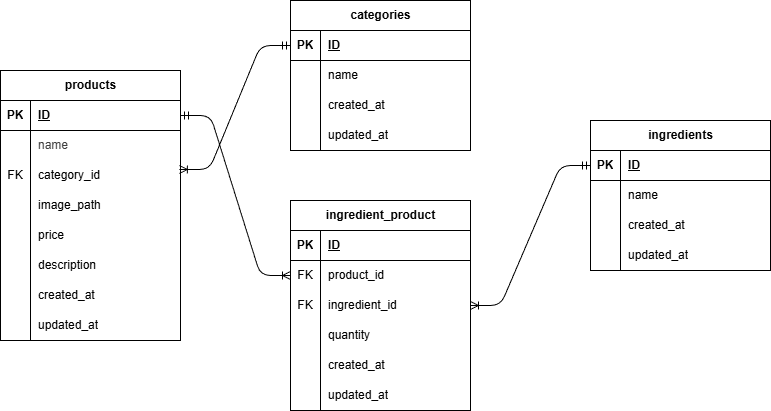

The diagram above was exported from draw.io. Its source (the exported page's mxGraphModel, read from the mxfile embedded in the PNG):
<mxGraphModel dx="1088" dy="1509" grid="1" gridSize="10" guides="1" tooltips="1" connect="1" arrows="1" fold="1" page="1" pageScale="1" pageWidth="1169" pageHeight="1654" math="0" shadow="0">
  <root>
    <mxCell id="0" />
    <mxCell id="1" parent="0" />
    <mxCell id="2" value="&lt;span class=&quot;notion-enable-hover&quot; data-token-index=&quot;0&quot;&gt;products&lt;/span&gt;" style="shape=table;startSize=30;container=1;collapsible=1;childLayout=tableLayout;fixedRows=1;rowLines=0;fontStyle=1;align=center;resizeLast=1;html=1;" parent="1" vertex="1">
      <mxGeometry x="10" y="80" width="180" height="270" as="geometry" />
    </mxCell>
    <mxCell id="3" value="" style="shape=tableRow;horizontal=0;startSize=0;swimlaneHead=0;swimlaneBody=0;fillColor=none;collapsible=0;dropTarget=0;points=[[0,0.5],[1,0.5]];portConstraint=eastwest;top=0;left=0;right=0;bottom=1;" parent="2" vertex="1">
      <mxGeometry y="30" width="180" height="30" as="geometry" />
    </mxCell>
    <mxCell id="4" value="PK" style="shape=partialRectangle;connectable=0;fillColor=none;top=0;left=0;bottom=0;right=0;fontStyle=1;overflow=hidden;whiteSpace=wrap;html=1;" parent="3" vertex="1">
      <mxGeometry width="30" height="30" as="geometry">
        <mxRectangle width="30" height="30" as="alternateBounds" />
      </mxGeometry>
    </mxCell>
    <mxCell id="5" value="ID" style="shape=partialRectangle;connectable=0;fillColor=none;top=0;left=0;bottom=0;right=0;align=left;spacingLeft=6;fontStyle=5;overflow=hidden;whiteSpace=wrap;html=1;" parent="3" vertex="1">
      <mxGeometry x="30" width="150" height="30" as="geometry">
        <mxRectangle width="150" height="30" as="alternateBounds" />
      </mxGeometry>
    </mxCell>
    <mxCell id="6" value="" style="shape=tableRow;horizontal=0;startSize=0;swimlaneHead=0;swimlaneBody=0;fillColor=none;collapsible=0;dropTarget=0;points=[[0,0.5],[1,0.5]];portConstraint=eastwest;top=0;left=0;right=0;bottom=0;" parent="2" vertex="1">
      <mxGeometry y="60" width="180" height="30" as="geometry" />
    </mxCell>
    <mxCell id="7" value="" style="shape=partialRectangle;connectable=0;fillColor=none;top=0;left=0;bottom=0;right=0;editable=1;overflow=hidden;whiteSpace=wrap;html=1;" parent="6" vertex="1">
      <mxGeometry width="30" height="30" as="geometry">
        <mxRectangle width="30" height="30" as="alternateBounds" />
      </mxGeometry>
    </mxCell>
    <mxCell id="8" value="&lt;span style=&quot;color: rgb(63, 63, 63); background-color: rgb(255, 255, 255);&quot;&gt;name&lt;/span&gt;" style="shape=partialRectangle;connectable=0;fillColor=none;top=0;left=0;bottom=0;right=0;align=left;spacingLeft=6;overflow=hidden;whiteSpace=wrap;html=1;" parent="6" vertex="1">
      <mxGeometry x="30" width="150" height="30" as="geometry">
        <mxRectangle width="150" height="30" as="alternateBounds" />
      </mxGeometry>
    </mxCell>
    <mxCell id="448" style="shape=tableRow;horizontal=0;startSize=0;swimlaneHead=0;swimlaneBody=0;fillColor=none;collapsible=0;dropTarget=0;points=[[0,0.5],[1,0.5]];portConstraint=eastwest;top=0;left=0;right=0;bottom=0;" parent="2" vertex="1">
      <mxGeometry y="90" width="180" height="30" as="geometry" />
    </mxCell>
    <mxCell id="449" value="FK" style="shape=partialRectangle;connectable=0;fillColor=none;top=0;left=0;bottom=0;right=0;editable=1;overflow=hidden;whiteSpace=wrap;html=1;" parent="448" vertex="1">
      <mxGeometry width="30" height="30" as="geometry">
        <mxRectangle width="30" height="30" as="alternateBounds" />
      </mxGeometry>
    </mxCell>
    <mxCell id="450" value="category_id" style="shape=partialRectangle;connectable=0;fillColor=none;top=0;left=0;bottom=0;right=0;align=left;spacingLeft=6;overflow=hidden;whiteSpace=wrap;html=1;" parent="448" vertex="1">
      <mxGeometry x="30" width="150" height="30" as="geometry">
        <mxRectangle width="150" height="30" as="alternateBounds" />
      </mxGeometry>
    </mxCell>
    <mxCell id="12" value="" style="shape=tableRow;horizontal=0;startSize=0;swimlaneHead=0;swimlaneBody=0;fillColor=none;collapsible=0;dropTarget=0;points=[[0,0.5],[1,0.5]];portConstraint=eastwest;top=0;left=0;right=0;bottom=0;" parent="2" vertex="1">
      <mxGeometry y="120" width="180" height="30" as="geometry" />
    </mxCell>
    <mxCell id="13" value="" style="shape=partialRectangle;connectable=0;fillColor=none;top=0;left=0;bottom=0;right=0;editable=1;overflow=hidden;whiteSpace=wrap;html=1;" parent="12" vertex="1">
      <mxGeometry width="30" height="30" as="geometry">
        <mxRectangle width="30" height="30" as="alternateBounds" />
      </mxGeometry>
    </mxCell>
    <mxCell id="14" value="&lt;span style=&quot;color: rgb(0, 0, 0);&quot;&gt;image_path&lt;/span&gt;" style="shape=partialRectangle;connectable=0;fillColor=none;top=0;left=0;bottom=0;right=0;align=left;spacingLeft=6;overflow=hidden;whiteSpace=wrap;html=1;" parent="12" vertex="1">
      <mxGeometry x="30" width="150" height="30" as="geometry">
        <mxRectangle width="150" height="30" as="alternateBounds" />
      </mxGeometry>
    </mxCell>
    <mxCell id="268" style="shape=tableRow;horizontal=0;startSize=0;swimlaneHead=0;swimlaneBody=0;fillColor=none;collapsible=0;dropTarget=0;points=[[0,0.5],[1,0.5]];portConstraint=eastwest;top=0;left=0;right=0;bottom=0;" parent="2" vertex="1">
      <mxGeometry y="150" width="180" height="30" as="geometry" />
    </mxCell>
    <mxCell id="269" style="shape=partialRectangle;connectable=0;fillColor=none;top=0;left=0;bottom=0;right=0;editable=1;overflow=hidden;whiteSpace=wrap;html=1;" parent="268" vertex="1">
      <mxGeometry width="30" height="30" as="geometry">
        <mxRectangle width="30" height="30" as="alternateBounds" />
      </mxGeometry>
    </mxCell>
    <mxCell id="270" value="&lt;span style=&quot;color: rgb(0, 0, 0);&quot;&gt;price&lt;/span&gt;" style="shape=partialRectangle;connectable=0;fillColor=none;top=0;left=0;bottom=0;right=0;align=left;spacingLeft=6;overflow=hidden;whiteSpace=wrap;html=1;" parent="268" vertex="1">
      <mxGeometry x="30" width="150" height="30" as="geometry">
        <mxRectangle width="150" height="30" as="alternateBounds" />
      </mxGeometry>
    </mxCell>
    <mxCell id="89" style="shape=tableRow;horizontal=0;startSize=0;swimlaneHead=0;swimlaneBody=0;fillColor=none;collapsible=0;dropTarget=0;points=[[0,0.5],[1,0.5]];portConstraint=eastwest;top=0;left=0;right=0;bottom=0;" parent="2" vertex="1">
      <mxGeometry y="180" width="180" height="30" as="geometry" />
    </mxCell>
    <mxCell id="90" style="shape=partialRectangle;connectable=0;fillColor=none;top=0;left=0;bottom=0;right=0;editable=1;overflow=hidden;whiteSpace=wrap;html=1;" parent="89" vertex="1">
      <mxGeometry width="30" height="30" as="geometry">
        <mxRectangle width="30" height="30" as="alternateBounds" />
      </mxGeometry>
    </mxCell>
    <mxCell id="91" value="&lt;span style=&quot;color: rgb(0, 0, 0);&quot;&gt;description&lt;/span&gt;" style="shape=partialRectangle;connectable=0;fillColor=none;top=0;left=0;bottom=0;right=0;align=left;spacingLeft=6;overflow=hidden;whiteSpace=wrap;html=1;" parent="89" vertex="1">
      <mxGeometry x="30" width="150" height="30" as="geometry">
        <mxRectangle width="150" height="30" as="alternateBounds" />
      </mxGeometry>
    </mxCell>
    <mxCell id="49" style="shape=tableRow;horizontal=0;startSize=0;swimlaneHead=0;swimlaneBody=0;fillColor=none;collapsible=0;dropTarget=0;points=[[0,0.5],[1,0.5]];portConstraint=eastwest;top=0;left=0;right=0;bottom=0;" parent="2" vertex="1">
      <mxGeometry y="210" width="180" height="30" as="geometry" />
    </mxCell>
    <mxCell id="50" style="shape=partialRectangle;connectable=0;fillColor=none;top=0;left=0;bottom=0;right=0;editable=1;overflow=hidden;whiteSpace=wrap;html=1;" parent="49" vertex="1">
      <mxGeometry width="30" height="30" as="geometry">
        <mxRectangle width="30" height="30" as="alternateBounds" />
      </mxGeometry>
    </mxCell>
    <mxCell id="51" value="&lt;span style=&quot;color: rgb(0, 0, 0);&quot;&gt;created_at&lt;/span&gt;" style="shape=partialRectangle;connectable=0;fillColor=none;top=0;left=0;bottom=0;right=0;align=left;spacingLeft=6;overflow=hidden;whiteSpace=wrap;html=1;" parent="49" vertex="1">
      <mxGeometry x="30" width="150" height="30" as="geometry">
        <mxRectangle width="150" height="30" as="alternateBounds" />
      </mxGeometry>
    </mxCell>
    <mxCell id="52" style="shape=tableRow;horizontal=0;startSize=0;swimlaneHead=0;swimlaneBody=0;fillColor=none;collapsible=0;dropTarget=0;points=[[0,0.5],[1,0.5]];portConstraint=eastwest;top=0;left=0;right=0;bottom=0;" parent="2" vertex="1">
      <mxGeometry y="240" width="180" height="30" as="geometry" />
    </mxCell>
    <mxCell id="53" style="shape=partialRectangle;connectable=0;fillColor=none;top=0;left=0;bottom=0;right=0;editable=1;overflow=hidden;whiteSpace=wrap;html=1;" parent="52" vertex="1">
      <mxGeometry width="30" height="30" as="geometry">
        <mxRectangle width="30" height="30" as="alternateBounds" />
      </mxGeometry>
    </mxCell>
    <mxCell id="54" value="&lt;span style=&quot;color: rgb(0, 0, 0);&quot;&gt;updated_at&lt;/span&gt;" style="shape=partialRectangle;connectable=0;fillColor=none;top=0;left=0;bottom=0;right=0;align=left;spacingLeft=6;overflow=hidden;whiteSpace=wrap;html=1;" parent="52" vertex="1">
      <mxGeometry x="30" width="150" height="30" as="geometry">
        <mxRectangle width="150" height="30" as="alternateBounds" />
      </mxGeometry>
    </mxCell>
    <mxCell id="298" value="&lt;span style=&quot;color: rgb(0, 0, 0);&quot;&gt;categories&lt;/span&gt;" style="shape=table;startSize=30;container=1;collapsible=1;childLayout=tableLayout;fixedRows=1;rowLines=0;fontStyle=1;align=center;resizeLast=1;html=1;" parent="1" vertex="1">
      <mxGeometry x="300" y="10" width="180" height="150" as="geometry" />
    </mxCell>
    <mxCell id="299" value="" style="shape=tableRow;horizontal=0;startSize=0;swimlaneHead=0;swimlaneBody=0;fillColor=none;collapsible=0;dropTarget=0;points=[[0,0.5],[1,0.5]];portConstraint=eastwest;top=0;left=0;right=0;bottom=1;" parent="298" vertex="1">
      <mxGeometry y="30" width="180" height="30" as="geometry" />
    </mxCell>
    <mxCell id="300" value="PK" style="shape=partialRectangle;connectable=0;fillColor=none;top=0;left=0;bottom=0;right=0;fontStyle=1;overflow=hidden;whiteSpace=wrap;html=1;" parent="299" vertex="1">
      <mxGeometry width="30" height="30" as="geometry">
        <mxRectangle width="30" height="30" as="alternateBounds" />
      </mxGeometry>
    </mxCell>
    <mxCell id="301" value="ID" style="shape=partialRectangle;connectable=0;fillColor=none;top=0;left=0;bottom=0;right=0;align=left;spacingLeft=6;fontStyle=5;overflow=hidden;whiteSpace=wrap;html=1;" parent="299" vertex="1">
      <mxGeometry x="30" width="150" height="30" as="geometry">
        <mxRectangle width="150" height="30" as="alternateBounds" />
      </mxGeometry>
    </mxCell>
    <mxCell id="302" value="" style="shape=tableRow;horizontal=0;startSize=0;swimlaneHead=0;swimlaneBody=0;fillColor=none;collapsible=0;dropTarget=0;points=[[0,0.5],[1,0.5]];portConstraint=eastwest;top=0;left=0;right=0;bottom=0;" parent="298" vertex="1">
      <mxGeometry y="60" width="180" height="30" as="geometry" />
    </mxCell>
    <mxCell id="303" value="" style="shape=partialRectangle;connectable=0;fillColor=none;top=0;left=0;bottom=0;right=0;editable=1;overflow=hidden;whiteSpace=wrap;html=1;" parent="302" vertex="1">
      <mxGeometry width="30" height="30" as="geometry">
        <mxRectangle width="30" height="30" as="alternateBounds" />
      </mxGeometry>
    </mxCell>
    <mxCell id="304" value="name" style="shape=partialRectangle;connectable=0;fillColor=none;top=0;left=0;bottom=0;right=0;align=left;spacingLeft=6;overflow=hidden;whiteSpace=wrap;html=1;" parent="302" vertex="1">
      <mxGeometry x="30" width="150" height="30" as="geometry">
        <mxRectangle width="150" height="30" as="alternateBounds" />
      </mxGeometry>
    </mxCell>
    <mxCell id="305" value="" style="shape=tableRow;horizontal=0;startSize=0;swimlaneHead=0;swimlaneBody=0;fillColor=none;collapsible=0;dropTarget=0;points=[[0,0.5],[1,0.5]];portConstraint=eastwest;top=0;left=0;right=0;bottom=0;" parent="298" vertex="1">
      <mxGeometry y="90" width="180" height="30" as="geometry" />
    </mxCell>
    <mxCell id="306" value="" style="shape=partialRectangle;connectable=0;fillColor=none;top=0;left=0;bottom=0;right=0;editable=1;overflow=hidden;whiteSpace=wrap;html=1;" parent="305" vertex="1">
      <mxGeometry width="30" height="30" as="geometry">
        <mxRectangle width="30" height="30" as="alternateBounds" />
      </mxGeometry>
    </mxCell>
    <mxCell id="307" value="&lt;span style=&quot;color: rgb(0, 0, 0);&quot;&gt;created_at&lt;/span&gt;" style="shape=partialRectangle;connectable=0;fillColor=none;top=0;left=0;bottom=0;right=0;align=left;spacingLeft=6;overflow=hidden;whiteSpace=wrap;html=1;" parent="305" vertex="1">
      <mxGeometry x="30" width="150" height="30" as="geometry">
        <mxRectangle width="150" height="30" as="alternateBounds" />
      </mxGeometry>
    </mxCell>
    <mxCell id="308" style="shape=tableRow;horizontal=0;startSize=0;swimlaneHead=0;swimlaneBody=0;fillColor=none;collapsible=0;dropTarget=0;points=[[0,0.5],[1,0.5]];portConstraint=eastwest;top=0;left=0;right=0;bottom=0;" parent="298" vertex="1">
      <mxGeometry y="120" width="180" height="30" as="geometry" />
    </mxCell>
    <mxCell id="309" style="shape=partialRectangle;connectable=0;fillColor=none;top=0;left=0;bottom=0;right=0;editable=1;overflow=hidden;whiteSpace=wrap;html=1;" parent="308" vertex="1">
      <mxGeometry width="30" height="30" as="geometry">
        <mxRectangle width="30" height="30" as="alternateBounds" />
      </mxGeometry>
    </mxCell>
    <mxCell id="310" value="&lt;span style=&quot;color: rgb(0, 0, 0);&quot;&gt;updated_at&lt;/span&gt;" style="shape=partialRectangle;connectable=0;fillColor=none;top=0;left=0;bottom=0;right=0;align=left;spacingLeft=6;overflow=hidden;whiteSpace=wrap;html=1;" parent="308" vertex="1">
      <mxGeometry x="30" width="150" height="30" as="geometry">
        <mxRectangle width="150" height="30" as="alternateBounds" />
      </mxGeometry>
    </mxCell>
    <mxCell id="385" value="" style="edgeStyle=entityRelationEdgeStyle;fontSize=12;html=1;endArrow=ERoneToMany;startArrow=ERmandOne;entryX=0.994;entryY=0.3;entryDx=0;entryDy=0;exitX=0;exitY=0.5;exitDx=0;exitDy=0;entryPerimeter=0;endFill=0;" parent="1" source="299" target="448" edge="1">
      <mxGeometry width="100" height="100" relative="1" as="geometry">
        <mxPoint x="350" y="5" as="sourcePoint" />
        <mxPoint x="200" y="105" as="targetPoint" />
      </mxGeometry>
    </mxCell>
    <mxCell id="452" value="&lt;span style=&quot;color: rgb(0, 0, 0);&quot;&gt;ingredients&lt;/span&gt;" style="shape=table;startSize=30;container=1;collapsible=1;childLayout=tableLayout;fixedRows=1;rowLines=0;fontStyle=1;align=center;resizeLast=1;html=1;" parent="1" vertex="1">
      <mxGeometry x="600" y="130" width="180" height="150" as="geometry" />
    </mxCell>
    <mxCell id="453" value="" style="shape=tableRow;horizontal=0;startSize=0;swimlaneHead=0;swimlaneBody=0;fillColor=none;collapsible=0;dropTarget=0;points=[[0,0.5],[1,0.5]];portConstraint=eastwest;top=0;left=0;right=0;bottom=1;" parent="452" vertex="1">
      <mxGeometry y="30" width="180" height="30" as="geometry" />
    </mxCell>
    <mxCell id="454" value="PK" style="shape=partialRectangle;connectable=0;fillColor=none;top=0;left=0;bottom=0;right=0;fontStyle=1;overflow=hidden;whiteSpace=wrap;html=1;" parent="453" vertex="1">
      <mxGeometry width="30" height="30" as="geometry">
        <mxRectangle width="30" height="30" as="alternateBounds" />
      </mxGeometry>
    </mxCell>
    <mxCell id="455" value="ID" style="shape=partialRectangle;connectable=0;fillColor=none;top=0;left=0;bottom=0;right=0;align=left;spacingLeft=6;fontStyle=5;overflow=hidden;whiteSpace=wrap;html=1;" parent="453" vertex="1">
      <mxGeometry x="30" width="150" height="30" as="geometry">
        <mxRectangle width="150" height="30" as="alternateBounds" />
      </mxGeometry>
    </mxCell>
    <mxCell id="456" value="" style="shape=tableRow;horizontal=0;startSize=0;swimlaneHead=0;swimlaneBody=0;fillColor=none;collapsible=0;dropTarget=0;points=[[0,0.5],[1,0.5]];portConstraint=eastwest;top=0;left=0;right=0;bottom=0;" parent="452" vertex="1">
      <mxGeometry y="60" width="180" height="30" as="geometry" />
    </mxCell>
    <mxCell id="457" value="" style="shape=partialRectangle;connectable=0;fillColor=none;top=0;left=0;bottom=0;right=0;editable=1;overflow=hidden;whiteSpace=wrap;html=1;" parent="456" vertex="1">
      <mxGeometry width="30" height="30" as="geometry">
        <mxRectangle width="30" height="30" as="alternateBounds" />
      </mxGeometry>
    </mxCell>
    <mxCell id="458" value="name" style="shape=partialRectangle;connectable=0;fillColor=none;top=0;left=0;bottom=0;right=0;align=left;spacingLeft=6;overflow=hidden;whiteSpace=wrap;html=1;" parent="456" vertex="1">
      <mxGeometry x="30" width="150" height="30" as="geometry">
        <mxRectangle width="150" height="30" as="alternateBounds" />
      </mxGeometry>
    </mxCell>
    <mxCell id="459" value="" style="shape=tableRow;horizontal=0;startSize=0;swimlaneHead=0;swimlaneBody=0;fillColor=none;collapsible=0;dropTarget=0;points=[[0,0.5],[1,0.5]];portConstraint=eastwest;top=0;left=0;right=0;bottom=0;" parent="452" vertex="1">
      <mxGeometry y="90" width="180" height="30" as="geometry" />
    </mxCell>
    <mxCell id="460" value="" style="shape=partialRectangle;connectable=0;fillColor=none;top=0;left=0;bottom=0;right=0;editable=1;overflow=hidden;whiteSpace=wrap;html=1;" parent="459" vertex="1">
      <mxGeometry width="30" height="30" as="geometry">
        <mxRectangle width="30" height="30" as="alternateBounds" />
      </mxGeometry>
    </mxCell>
    <mxCell id="461" value="&lt;span style=&quot;color: rgb(0, 0, 0);&quot;&gt;created_at&lt;/span&gt;" style="shape=partialRectangle;connectable=0;fillColor=none;top=0;left=0;bottom=0;right=0;align=left;spacingLeft=6;overflow=hidden;whiteSpace=wrap;html=1;" parent="459" vertex="1">
      <mxGeometry x="30" width="150" height="30" as="geometry">
        <mxRectangle width="150" height="30" as="alternateBounds" />
      </mxGeometry>
    </mxCell>
    <mxCell id="462" style="shape=tableRow;horizontal=0;startSize=0;swimlaneHead=0;swimlaneBody=0;fillColor=none;collapsible=0;dropTarget=0;points=[[0,0.5],[1,0.5]];portConstraint=eastwest;top=0;left=0;right=0;bottom=0;" parent="452" vertex="1">
      <mxGeometry y="120" width="180" height="30" as="geometry" />
    </mxCell>
    <mxCell id="463" style="shape=partialRectangle;connectable=0;fillColor=none;top=0;left=0;bottom=0;right=0;editable=1;overflow=hidden;whiteSpace=wrap;html=1;" parent="462" vertex="1">
      <mxGeometry width="30" height="30" as="geometry">
        <mxRectangle width="30" height="30" as="alternateBounds" />
      </mxGeometry>
    </mxCell>
    <mxCell id="464" value="&lt;span style=&quot;color: rgb(0, 0, 0);&quot;&gt;updated_at&lt;/span&gt;" style="shape=partialRectangle;connectable=0;fillColor=none;top=0;left=0;bottom=0;right=0;align=left;spacingLeft=6;overflow=hidden;whiteSpace=wrap;html=1;" parent="462" vertex="1">
      <mxGeometry x="30" width="150" height="30" as="geometry">
        <mxRectangle width="150" height="30" as="alternateBounds" />
      </mxGeometry>
    </mxCell>
    <mxCell id="465" value="&lt;span style=&quot;color: rgb(0, 0, 0);&quot;&gt;ingredient_product&lt;/span&gt;" style="shape=table;startSize=30;container=1;collapsible=1;childLayout=tableLayout;fixedRows=1;rowLines=0;fontStyle=1;align=center;resizeLast=1;html=1;" parent="1" vertex="1">
      <mxGeometry x="300" y="210" width="180" height="210" as="geometry" />
    </mxCell>
    <mxCell id="466" value="" style="shape=tableRow;horizontal=0;startSize=0;swimlaneHead=0;swimlaneBody=0;fillColor=none;collapsible=0;dropTarget=0;points=[[0,0.5],[1,0.5]];portConstraint=eastwest;top=0;left=0;right=0;bottom=1;" parent="465" vertex="1">
      <mxGeometry y="30" width="180" height="30" as="geometry" />
    </mxCell>
    <mxCell id="467" value="PK" style="shape=partialRectangle;connectable=0;fillColor=none;top=0;left=0;bottom=0;right=0;fontStyle=1;overflow=hidden;whiteSpace=wrap;html=1;" parent="466" vertex="1">
      <mxGeometry width="30" height="30" as="geometry">
        <mxRectangle width="30" height="30" as="alternateBounds" />
      </mxGeometry>
    </mxCell>
    <mxCell id="468" value="ID" style="shape=partialRectangle;connectable=0;fillColor=none;top=0;left=0;bottom=0;right=0;align=left;spacingLeft=6;fontStyle=5;overflow=hidden;whiteSpace=wrap;html=1;" parent="466" vertex="1">
      <mxGeometry x="30" width="150" height="30" as="geometry">
        <mxRectangle width="150" height="30" as="alternateBounds" />
      </mxGeometry>
    </mxCell>
    <mxCell id="469" value="" style="shape=tableRow;horizontal=0;startSize=0;swimlaneHead=0;swimlaneBody=0;fillColor=none;collapsible=0;dropTarget=0;points=[[0,0.5],[1,0.5]];portConstraint=eastwest;top=0;left=0;right=0;bottom=0;" parent="465" vertex="1">
      <mxGeometry y="60" width="180" height="30" as="geometry" />
    </mxCell>
    <mxCell id="470" value="FK" style="shape=partialRectangle;connectable=0;fillColor=none;top=0;left=0;bottom=0;right=0;editable=1;overflow=hidden;whiteSpace=wrap;html=1;" parent="469" vertex="1">
      <mxGeometry width="30" height="30" as="geometry">
        <mxRectangle width="30" height="30" as="alternateBounds" />
      </mxGeometry>
    </mxCell>
    <mxCell id="471" value="product_id" style="shape=partialRectangle;connectable=0;fillColor=none;top=0;left=0;bottom=0;right=0;align=left;spacingLeft=6;overflow=hidden;whiteSpace=wrap;html=1;" parent="469" vertex="1">
      <mxGeometry x="30" width="150" height="30" as="geometry">
        <mxRectangle width="150" height="30" as="alternateBounds" />
      </mxGeometry>
    </mxCell>
    <mxCell id="478" value="" style="shape=tableRow;horizontal=0;startSize=0;swimlaneHead=0;swimlaneBody=0;fillColor=none;collapsible=0;dropTarget=0;points=[[0,0.5],[1,0.5]];portConstraint=eastwest;top=0;left=0;right=0;bottom=0;" parent="465" vertex="1">
      <mxGeometry y="90" width="180" height="30" as="geometry" />
    </mxCell>
    <mxCell id="479" value="FK" style="shape=partialRectangle;connectable=0;fillColor=none;top=0;left=0;bottom=0;right=0;editable=1;overflow=hidden;whiteSpace=wrap;html=1;" parent="478" vertex="1">
      <mxGeometry width="30" height="30" as="geometry">
        <mxRectangle width="30" height="30" as="alternateBounds" />
      </mxGeometry>
    </mxCell>
    <mxCell id="480" value="ingredient_id" style="shape=partialRectangle;connectable=0;fillColor=none;top=0;left=0;bottom=0;right=0;align=left;spacingLeft=6;overflow=hidden;whiteSpace=wrap;html=1;" parent="478" vertex="1">
      <mxGeometry x="30" width="150" height="30" as="geometry">
        <mxRectangle width="150" height="30" as="alternateBounds" />
      </mxGeometry>
    </mxCell>
    <mxCell id="483" value="" style="shape=tableRow;horizontal=0;startSize=0;swimlaneHead=0;swimlaneBody=0;fillColor=none;collapsible=0;dropTarget=0;points=[[0,0.5],[1,0.5]];portConstraint=eastwest;top=0;left=0;right=0;bottom=0;" vertex="1" parent="465">
      <mxGeometry y="120" width="180" height="30" as="geometry" />
    </mxCell>
    <mxCell id="484" value="" style="shape=partialRectangle;connectable=0;fillColor=none;top=0;left=0;bottom=0;right=0;editable=1;overflow=hidden;whiteSpace=wrap;html=1;" vertex="1" parent="483">
      <mxGeometry width="30" height="30" as="geometry">
        <mxRectangle width="30" height="30" as="alternateBounds" />
      </mxGeometry>
    </mxCell>
    <mxCell id="485" value="" style="shape=partialRectangle;connectable=0;fillColor=none;top=0;left=0;bottom=0;right=0;align=left;spacingLeft=6;overflow=hidden;whiteSpace=wrap;html=1;" vertex="1" parent="483">
      <mxGeometry x="30" width="150" height="30" as="geometry">
        <mxRectangle width="150" height="30" as="alternateBounds" />
      </mxGeometry>
    </mxCell>
    <mxCell id="472" value="" style="shape=tableRow;horizontal=0;startSize=0;swimlaneHead=0;swimlaneBody=0;fillColor=none;collapsible=0;dropTarget=0;points=[[0,0.5],[1,0.5]];portConstraint=eastwest;top=0;left=0;right=0;bottom=0;" parent="465" vertex="1">
      <mxGeometry y="150" width="180" height="30" as="geometry" />
    </mxCell>
    <mxCell id="473" value="" style="shape=partialRectangle;connectable=0;fillColor=none;top=0;left=0;bottom=0;right=0;editable=1;overflow=hidden;whiteSpace=wrap;html=1;" parent="472" vertex="1">
      <mxGeometry width="30" height="30" as="geometry">
        <mxRectangle width="30" height="30" as="alternateBounds" />
      </mxGeometry>
    </mxCell>
    <mxCell id="474" value="&lt;span style=&quot;color: rgb(0, 0, 0);&quot;&gt;created_at&lt;/span&gt;" style="shape=partialRectangle;connectable=0;fillColor=none;top=0;left=0;bottom=0;right=0;align=left;spacingLeft=6;overflow=hidden;whiteSpace=wrap;html=1;" parent="472" vertex="1">
      <mxGeometry x="30" width="150" height="30" as="geometry">
        <mxRectangle width="150" height="30" as="alternateBounds" />
      </mxGeometry>
    </mxCell>
    <mxCell id="475" style="shape=tableRow;horizontal=0;startSize=0;swimlaneHead=0;swimlaneBody=0;fillColor=none;collapsible=0;dropTarget=0;points=[[0,0.5],[1,0.5]];portConstraint=eastwest;top=0;left=0;right=0;bottom=0;" parent="465" vertex="1">
      <mxGeometry y="180" width="180" height="30" as="geometry" />
    </mxCell>
    <mxCell id="476" style="shape=partialRectangle;connectable=0;fillColor=none;top=0;left=0;bottom=0;right=0;editable=1;overflow=hidden;whiteSpace=wrap;html=1;" parent="475" vertex="1">
      <mxGeometry width="30" height="30" as="geometry">
        <mxRectangle width="30" height="30" as="alternateBounds" />
      </mxGeometry>
    </mxCell>
    <mxCell id="477" value="&lt;span style=&quot;color: rgb(0, 0, 0);&quot;&gt;updated_at&lt;/span&gt;" style="shape=partialRectangle;connectable=0;fillColor=none;top=0;left=0;bottom=0;right=0;align=left;spacingLeft=6;overflow=hidden;whiteSpace=wrap;html=1;" parent="475" vertex="1">
      <mxGeometry x="30" width="150" height="30" as="geometry">
        <mxRectangle width="150" height="30" as="alternateBounds" />
      </mxGeometry>
    </mxCell>
    <mxCell id="481" value="" style="edgeStyle=entityRelationEdgeStyle;fontSize=12;html=1;endArrow=ERoneToMany;startArrow=ERmandOne;entryX=0;entryY=0.5;entryDx=0;entryDy=0;exitX=1;exitY=0.5;exitDx=0;exitDy=0;endFill=0;" parent="1" source="3" target="469" edge="1">
      <mxGeometry width="100" height="100" relative="1" as="geometry">
        <mxPoint x="301" y="500" as="sourcePoint" />
        <mxPoint x="210" y="594" as="targetPoint" />
      </mxGeometry>
    </mxCell>
    <mxCell id="482" value="" style="edgeStyle=entityRelationEdgeStyle;fontSize=12;html=1;endArrow=ERoneToMany;startArrow=ERmandOne;exitX=0;exitY=0.5;exitDx=0;exitDy=0;endFill=0;entryX=1;entryY=0.5;entryDx=0;entryDy=0;" parent="1" source="453" target="478" edge="1">
      <mxGeometry width="100" height="100" relative="1" as="geometry">
        <mxPoint x="540" y="330" as="sourcePoint" />
        <mxPoint x="526" y="410" as="targetPoint" />
        <Array as="points">
          <mxPoint x="510" y="280" />
        </Array>
      </mxGeometry>
    </mxCell>
    <mxCell id="486" value="quantity" style="shape=partialRectangle;connectable=0;fillColor=none;top=0;left=0;bottom=0;right=0;align=left;spacingLeft=6;overflow=hidden;whiteSpace=wrap;html=1;" vertex="1" parent="1">
      <mxGeometry x="330" y="330" width="150" height="30" as="geometry">
        <mxRectangle width="150" height="30" as="alternateBounds" />
      </mxGeometry>
    </mxCell>
  </root>
</mxGraphModel>